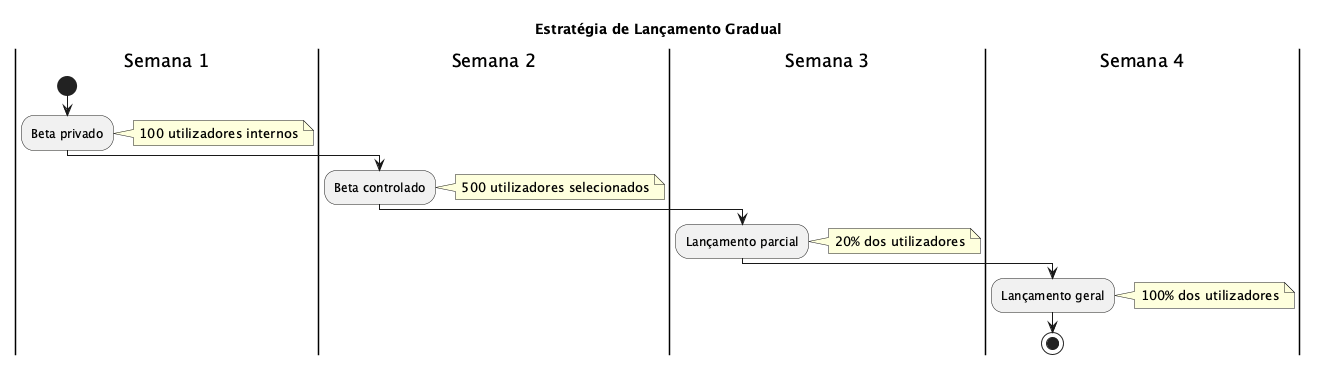

The diagram above was rendered by PlantUML. Its source (embedded in the PNG):
@startuml
skinparam backgroundColor white

title Estratégia de Lançamento Gradual

|Semana 1|
start
:Beta privado;
note right: 100 utilizadores internos

|Semana 2|
:Beta controlado;
note right: 500 utilizadores selecionados

|Semana 3|
:Lançamento parcial;
note right: 20% dos utilizadores

|Semana 4|
:Lançamento geral;
note right: 100% dos utilizadores

stop

@enduml